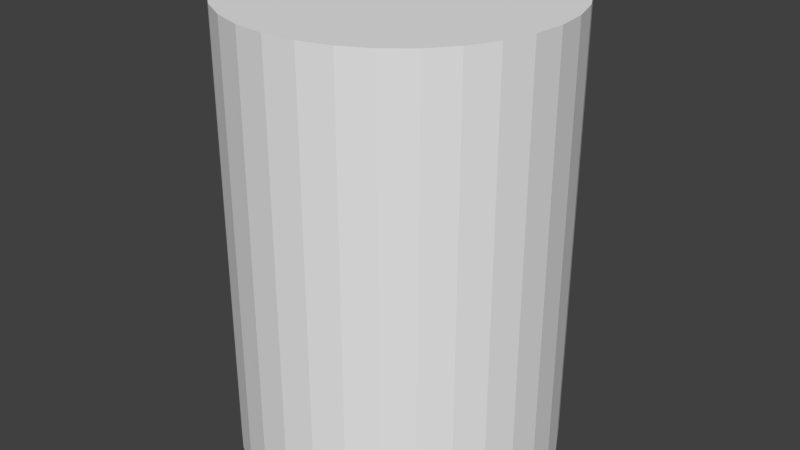 # Source: barrel2.blend  (saved by Blender 2.63.0; exported with 4.5.12 LTS)
import bpy
from mathutils import Matrix  # noqa: F401  (used for matrix-valued properties, if any)

bpy.ops.wm.read_factory_settings(use_empty=True)
scene = bpy.context.scene
scene.name = 'Scene'

# ---- collections
col_collection_1 = bpy.data.collections.new('Collection 1'); scene.collection.children.link(col_collection_1)

# ---- world
world_world = bpy.data.worlds.new('World'); scene.world = world_world
world_world.color = (0.05088, 0.05088, 0.05088)
world_world.use_sun_shadow = False
world_world.sun_shadow_jitter_overblur = 0.0
world_world.cycles.sampling_method = 'MANUAL'
world_world.cycles.sample_map_resolution = 256

# ---- meshes
me_cylinder_001 = bpy.data.meshes.new('Cylinder.001')
me_cylinder_001.from_pydata([(0.0, 1.0, 0.01243), (0.0, 1.0, 2.012), (0.1951, 0.9808, 0.01243), (0.1951, 0.9808, 2.012), (0.3827, 0.9239, 0.01243), (0.3827, 0.9239, 2.012), (0.5556, 0.8315, 0.01243), (0.5556, 0.8315, 2.012), (0.7071, 0.7071, 0.01243), (0.7071, 0.7071, 2.012), (0.8315, 0.5556, 0.01243), (0.8315, 0.5556, 2.012), (0.9239, 0.3827, 0.01243), (0.9239, 0.3827, 2.012), (0.9808, 0.1951, 0.01243), (0.9808, 0.1951, 2.012), (1.0, 7.55e-08, 0.01243), (1.0, 7.55e-08, 2.012), (0.9808, -0.1951, 0.01243), (0.9808, -0.1951, 2.012), (0.9239, -0.3827, 0.01243), (0.9239, -0.3827, 2.012), (0.8315, -0.5556, 0.01243), (0.8315, -0.5556, 2.012), (0.7071, -0.7071, 0.01243), (0.7071, -0.7071, 2.012), (0.5556, -0.8315, 0.01243), (0.5556, -0.8315, 2.012), (0.3827, -0.9239, 0.01243), (0.3827, -0.9239, 2.012), (0.1951, -0.9808, 0.01243), (0.1951, -0.9808, 2.012), (-3.258e-07, -1.0, 0.01243), (-3.258e-07, -1.0, 2.012), (-0.1951, -0.9808, 0.01243), (-0.1951, -0.9808, 2.012), (-0.3827, -0.9239, 0.01243), (-0.3827, -0.9239, 2.012), (-0.5556, -0.8315, 0.01243), (-0.5556, -0.8315, 2.012), (-0.7071, -0.7071, 0.01243), (-0.7071, -0.7071, 2.012), (-0.8315, -0.5556, 0.01243), (-0.8315, -0.5556, 2.012), (-0.9239, -0.3827, 0.01243), (-0.9239, -0.3827, 2.012), (-0.9808, -0.1951, 0.01243), (-0.9808, -0.1951, 2.012), (-1.0, 9.656e-07, 0.01243), (-1.0, 9.656e-07, 2.012), (-0.9808, 0.1951, 0.01243), (-0.9808, 0.1951, 2.012), (-0.9239, 0.3827, 0.01243), (-0.9239, 0.3827, 2.012), (-0.8315, 0.5556, 0.01243), (-0.8315, 0.5556, 2.012), (-0.7071, 0.7071, 0.01243), (-0.7071, 0.7071, 2.012), (-0.5556, 0.8315, 0.01243), (-0.5556, 0.8315, 2.012), (-0.3827, 0.9239, 0.01243), (-0.3827, 0.9239, 2.012), (-0.1951, 0.9808, 0.01243), (-0.1951, 0.9808, 2.012)], [], [(0, 1, 3, 2), (2, 3, 5, 4), (4, 5, 7, 6), (6, 7, 9, 8), (8, 9, 11, 10), (10, 11, 13, 12), (12, 13, 15, 14), (14, 15, 17, 16), (16, 17, 19, 18), (18, 19, 21, 20), (20, 21, 23, 22), (22, 23, 25, 24), (24, 25, 27, 26), (26, 27, 29, 28), (28, 29, 31, 30), (30, 31, 33, 32), (32, 33, 35, 34), (34, 35, 37, 36), (36, 37, 39, 38), (38, 39, 41, 40), (40, 41, 43, 42), (42, 43, 45, 44), (44, 45, 47, 46), (46, 47, 49, 48), (48, 49, 51, 50), (50, 51, 53, 52), (52, 53, 55, 54), (54, 55, 57, 56), (56, 57, 59, 58), (58, 59, 61, 60), (3, 1, 63, 61, 59, 57, 55, 53, 51, 49, 47, 45, 43, 41, 39, 37, 35, 33, 31, 29, 27, 25, 23, 21, 19, 17, 15, 13, 11, 9, 7, 5), (62, 63, 1, 0), (60, 61, 63, 62), (0, 2, 4, 6, 8, 10, 12, 14, 16, 18, 20, 22, 24, 26, 28, 30, 32, 34, 36, 38, 40, 42, 44, 46, 48, 50, 52, 54, 56, 58, 60, 62)])
_uv = me_cylinder_001.uv_layers.new(name='UVMap')
_uv.uv.foreach_set('vector', [1.0, 0.004621, 1.0, 0.9954, 0.9688, 0.9954, 0.9688, 0.004621, 0.9688, 0.004621, 0.9688, 0.9954, 0.9375, 0.9954, 0.9375, 0.004621, 0.9375, 0.004621, 0.9375, 0.9954, 0.9062, 0.9954, 0.9062, 0.004621, 0.9062, 0.004621, 0.9062, 0.9954, 0.875, 0.9954, 0.875, 0.004621, 0.875, 0.004621, 0.875, 0.9954, 0.8438, 0.9954, 0.8438, 0.004621, 0.8438, 0.004621, 0.8438, 0.9954, 0.8125, 0.9954, 0.8125, 0.004621, 0.8125, 0.004621, 0.8125, 0.9954, 0.7812, 0.9954, 0.7812, 0.004621, 0.7812, 0.004621, 0.7812, 0.9954, 0.75, 0.9954, 0.75, 0.004621, 0.75, 0.004621, 0.75, 0.9954, 0.7188, 0.9954, 0.7188, 0.004621, 0.7188, 0.004621, 0.7188, 0.9954, 0.6875, 0.9954, 0.6875, 0.004621, 0.6875, 0.004621, 0.6875, 0.9954, 0.6562, 0.9954, 0.6562, 0.004621, 0.6562, 0.004621, 0.6562, 0.9954, 0.625, 0.9954, 0.625, 0.004621, 0.625, 0.004621, 0.625, 0.9954, 0.5938, 0.9954, 0.5937, 0.004621, 0.5937, 0.004621, 0.5938, 0.9954, 0.5625, 0.9954, 0.5625, 0.004621, 0.5625, 0.004621, 0.5625, 0.9954, 0.5312, 0.9954, 0.5312, 0.004621, 0.5312, 0.004621, 0.5312, 0.9954, 0.5, 0.9954, 0.5, 0.004621, 0.5, 0.004621, 0.5, 0.9954, 0.4687, 0.9954, 0.4687, 0.004621, 0.4687, 0.004621, 0.4687, 0.9954, 0.4375, 0.9954, 0.4375, 0.004621, 0.4375, 0.004621, 0.4375, 0.9954, 0.4062, 0.9954, 0.4062, 0.004621, 0.4062, 0.004621, 0.4062, 0.9954, 0.375, 0.9954, 0.375, 0.004621, 0.375, 0.004621, 0.375, 0.9954, 0.3437, 0.9954, 0.3437, 0.004621, 0.3437, 0.004621, 0.3437, 0.9954, 0.3125, 0.9954, 0.3125, 0.004621, 0.3125, 0.004621, 0.3125, 0.9954, 0.2812, 0.9954, 0.2812, 0.004621, 0.2812, 0.004621, 0.2812, 0.9954, 0.25, 0.9954, 0.25, 0.004621, 0.25, 0.004621, 0.25, 0.9954, 0.2187, 0.9954, 0.2187, 0.004621, 0.2187, 0.004621, 0.2187, 0.9954, 0.1875, 0.9954, 0.1875, 0.004621, 0.1875, 0.004621, 0.1875, 0.9954, 0.1562, 0.9954, 0.1562, 0.004621, 0.1562, 0.004621, 0.1562, 0.9954, 0.125, 0.9954, 0.125, 0.004621, 0.125, 0.004621, 0.125, 0.9954, 0.09375, 0.9954, 0.09375, 0.004621, 0.09375, 0.004621, 0.09375, 0.9954, 0.0625, 0.9954, 0.0625, 0.004621, 0.5202, 0.9264, 0.4805, 0.9303, 0.4407, 0.9264, 0.4025, 0.9148, 0.3673, 0.896, 0.3364, 0.8707, 0.311, 0.8398, 0.2922, 0.8045, 0.2806, 0.7663, 0.2767, 0.7266, 0.2806, 0.6868, 0.2922, 0.6486, 0.311, 0.6134, 0.3364, 0.5825, 0.3673, 0.5571, 0.4025, 0.5383, 0.4407, 0.5267, 0.4805, 0.5228, 0.5202, 0.5267, 0.5584, 0.5383, 0.5937, 0.5571, 0.6246, 0.5825, 0.6499, 0.6134, 0.6687, 0.6486, 0.6803, 0.6868, 0.6842, 0.7266, 0.6803, 0.7663, 0.6687, 0.8045, 0.6499, 0.8398, 0.6246, 0.8707, 0.5937, 0.896, 0.5584, 0.9148, 0.03125, 0.004621, 0.03125, 0.9954, 0.0, 0.9954, 0.0, 0.004621, 0.0625, 0.004621, 0.0625, 0.9954, 0.03125, 0.9954, 0.03125, 0.004621, 0.57, 0.73, 0.57, 0.77, 0.5622, 0.8092, 0.5469, 0.8461, 0.5247, 0.8793, 0.4965, 0.9075, 0.4632, 0.9297, 0.4263, 0.945, 0.3872, 0.9528, 0.3472, 0.9528, 0.308, 0.945, 0.2711, 0.9297, 0.2379, 0.9075, 0.2097, 0.8793, 0.1875, 0.8461, 0.1722, 0.8092, 0.1644, 0.77, 0.1644, 0.73, 0.1722, 0.6908, 0.1875, 0.6539, 0.2097, 0.6207, 0.2379, 0.5925, 0.2711, 0.5703, 0.308, 0.555, 0.3472, 0.5472, 0.3872, 0.5472, 0.4263, 0.555, 0.4633, 0.5703, 0.4965, 0.5925, 0.5247, 0.6207, 0.5469, 0.6539, 0.5622, 0.6908])
me_cylinder_001.use_remesh_preserve_volume = False
me_cylinder_001.use_remesh_preserve_attributes = False
me_cylinder_001.use_mirror_vertex_groups = False
me_cylinder_001.update()

# ---- objects
ob_cylinder = bpy.data.objects.new('Cylinder', me_cylinder_001)

# ---- transforms, parenting, visibility, modifiers, constraints
ob_cylinder.location = (0.0, 0.0, 0.01454)
ob_cylinder.scale = (1.0, 1.0, 1.388)
ob_cylinder.lineart.crease_threshold = 0.0

# ---- collection membership
col_collection_1.objects.link(ob_cylinder)

# ---- scene / render settings (as saved in the file)
scene.frame_start = 1; scene.frame_end = 250; scene.frame_set(1)
scene.render.engine = 'BLENDER_EEVEE_NEXT'
scene.render.image_settings.color_mode = 'RGB'
scene.render.image_settings.compression = 90
scene.render.resolution_percentage = 50
scene.render.dither_intensity = 0.0
scene.render.bake_margin = 2
scene.render.bake_bias = 0.0
scene.cycles.use_denoising = False
scene.cycles.samples = 10
scene.cycles.sampling_pattern = 'TABULATED_SOBOL'
scene.cycles.light_sampling_threshold = 0.0
scene.cycles.use_adaptive_sampling = False
scene.cycles.use_light_tree = False
scene.cycles.blur_glossy = 0.0
scene.cycles.volume_bounces = 1
scene.cycles.pixel_filter_type = 'GAUSSIAN'
scene.cycles.sample_clamp_indirect = 0.0
scene.view_settings.view_transform = 'Standard'
bpy.context.view_layer.update()

# ---- added for rendering (the .blend has no active camera and no usable light): camera, sun
cam_auto = bpy.data.cameras.new('AutoCamera')
cam_auto.lens = 50.0
cam_auto.sensor_width = 36.0
cam_auto.clip_end = 1000.0
ob_auto_camera = bpy.data.objects.new('AutoCamera', cam_auto)
scene.collection.objects.link(ob_auto_camera)
ob_auto_camera.location = (3.66625, -4.3995, 4.35241)
ob_auto_camera.rotation_euler = (1.09748, -7.21219e-08, 0.694738)
scene.camera = ob_auto_camera
light_auto_sun = bpy.data.lights.new('AutoSun', 'SUN')
light_auto_sun.energy = 3.0
light_auto_sun.angle = 0.0523599
ob_auto_sun = bpy.data.objects.new('AutoSun', light_auto_sun)
scene.collection.objects.link(ob_auto_sun)
ob_auto_sun.rotation_euler = (0.872665, 0.174533, 0.523599)
bpy.context.view_layer.update()
